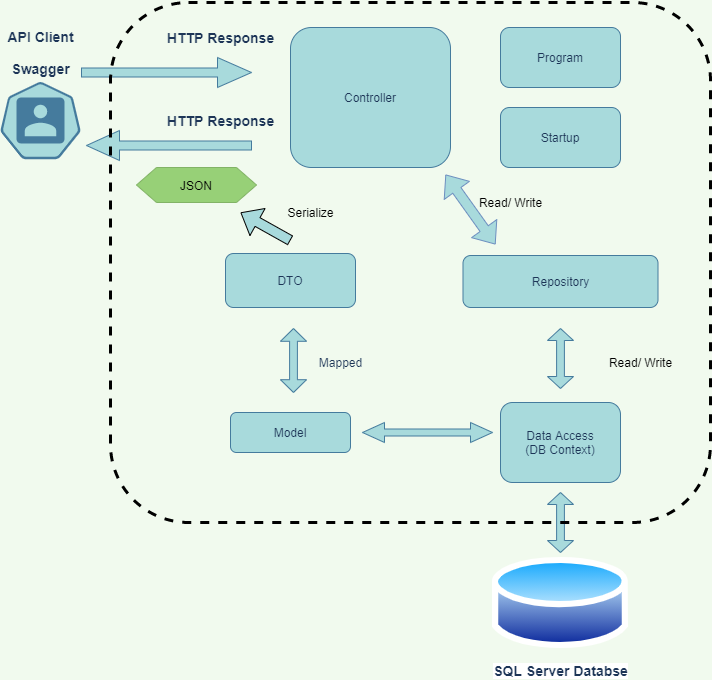

The diagram above was exported from draw.io. Its source (the exported page's mxGraphModel, read from the mxfile embedded in the PNG):
<mxGraphModel dx="1422" dy="777" grid="1" gridSize="10" guides="1" tooltips="1" connect="1" arrows="1" fold="1" page="1" pageScale="1" pageWidth="217" pageHeight="372" background="#F1FAEE" math="0" shadow="0">
  <root>
    <mxCell id="0" />
    <mxCell id="1" parent="0" />
    <mxCell id="YG9qMO2lfhQ1xVnwsHSE-5" value="" style="html=1;dashed=0;whitespace=wrap;fillColor=#A8DADC;strokeColor=#457B9D;points=[[0.005,0.63,0],[0.1,0.2,0],[0.9,0.2,0],[0.5,0,0],[0.995,0.63,0],[0.72,0.99,0],[0.5,1,0],[0.28,0.99,0]];shape=mxgraph.kubernetes.icon;prIcon=user;fontColor=#1D3557;" parent="1" vertex="1">
      <mxGeometry x="88" y="37" width="80" height="240" as="geometry" />
    </mxCell>
    <mxCell id="YG9qMO2lfhQ1xVnwsHSE-8" value="&lt;b style=&quot;font-size: 14px&quot;&gt;API Client&lt;br&gt;&lt;br&gt;Swagger&lt;/b&gt;" style="text;html=1;align=center;verticalAlign=middle;resizable=0;points=[];autosize=1;strokeColor=none;fillColor=none;fontColor=#1D3557;" parent="1" vertex="1">
      <mxGeometry x="88" y="64" width="80" height="50" as="geometry" />
    </mxCell>
    <mxCell id="YG9qMO2lfhQ1xVnwsHSE-9" value="Controller" style="rounded=1;whiteSpace=wrap;html=1;fillColor=#A8DADC;strokeColor=#457B9D;fontColor=#1D3557;" parent="1" vertex="1">
      <mxGeometry x="378" y="64" width="160" height="140" as="geometry" />
    </mxCell>
    <mxCell id="YG9qMO2lfhQ1xVnwsHSE-10" value="Program" style="rounded=1;whiteSpace=wrap;html=1;fillColor=#A8DADC;strokeColor=#457B9D;fontColor=#1D3557;" parent="1" vertex="1">
      <mxGeometry x="588" y="64" width="120" height="60" as="geometry" />
    </mxCell>
    <mxCell id="YG9qMO2lfhQ1xVnwsHSE-11" value="Startup" style="rounded=1;whiteSpace=wrap;html=1;fillColor=#A8DADC;strokeColor=#457B9D;fontColor=#1D3557;" parent="1" vertex="1">
      <mxGeometry x="588" y="144" width="120" height="60" as="geometry" />
    </mxCell>
    <mxCell id="YG9qMO2lfhQ1xVnwsHSE-12" value="Repository" style="rounded=1;whiteSpace=wrap;html=1;fillColor=#A8DADC;strokeColor=#457B9D;fontColor=#1D3557;" parent="1" vertex="1">
      <mxGeometry x="550.5" y="292" width="195" height="52" as="geometry" />
    </mxCell>
    <mxCell id="YG9qMO2lfhQ1xVnwsHSE-13" value="Model" style="rounded=1;whiteSpace=wrap;html=1;fillColor=#A8DADC;strokeColor=#457B9D;fontColor=#1D3557;" parent="1" vertex="1">
      <mxGeometry x="318" y="449" width="120" height="40" as="geometry" />
    </mxCell>
    <mxCell id="YG9qMO2lfhQ1xVnwsHSE-14" value="Data Access&lt;br&gt;(DB Context)" style="rounded=1;whiteSpace=wrap;html=1;fillColor=#A8DADC;strokeColor=#457B9D;fontColor=#1D3557;" parent="1" vertex="1">
      <mxGeometry x="588" y="439" width="120" height="80" as="geometry" />
    </mxCell>
    <mxCell id="YG9qMO2lfhQ1xVnwsHSE-15" value="DTO" style="rounded=1;whiteSpace=wrap;html=1;fillColor=#A8DADC;strokeColor=#457B9D;fontColor=#1D3557;" parent="1" vertex="1">
      <mxGeometry x="313" y="290" width="130" height="54" as="geometry" />
    </mxCell>
    <mxCell id="YG9qMO2lfhQ1xVnwsHSE-16" value="JSON" style="shape=hexagon;perimeter=hexagonPerimeter2;whiteSpace=wrap;html=1;fixedSize=1;strokeColor=#82b366;fillColor=#97D077;" parent="1" vertex="1">
      <mxGeometry x="224" y="204" width="120" height="35" as="geometry" />
    </mxCell>
    <mxCell id="YG9qMO2lfhQ1xVnwsHSE-21" value="" style="shape=singleArrow;whiteSpace=wrap;html=1;fillColor=#A8DADC;strokeColor=#457B9D;fontColor=#1D3557;" parent="1" vertex="1">
      <mxGeometry x="169" y="94" width="170" height="30" as="geometry" />
    </mxCell>
    <mxCell id="YG9qMO2lfhQ1xVnwsHSE-22" value="" style="shape=singleArrow;direction=west;whiteSpace=wrap;html=1;fillColor=#A8DADC;strokeColor=#457B9D;fontColor=#1D3557;" parent="1" vertex="1">
      <mxGeometry x="174" y="167" width="165" height="30" as="geometry" />
    </mxCell>
    <mxCell id="YG9qMO2lfhQ1xVnwsHSE-23" value="&lt;b&gt;&lt;font style=&quot;font-size: 14px&quot;&gt;HTTP Response&lt;/font&gt;&lt;/b&gt;" style="text;html=1;align=center;verticalAlign=middle;resizable=0;points=[];autosize=1;strokeColor=none;fillColor=none;fontColor=#1D3557;" parent="1" vertex="1">
      <mxGeometry x="248" y="64" width="120" height="20" as="geometry" />
    </mxCell>
    <mxCell id="YG9qMO2lfhQ1xVnwsHSE-24" value="&lt;b&gt;&lt;font style=&quot;font-size: 14px&quot;&gt;HTTP Response&lt;/font&gt;&lt;/b&gt;" style="text;html=1;align=center;verticalAlign=middle;resizable=0;points=[];autosize=1;strokeColor=none;fillColor=none;fontColor=#1D3557;" parent="1" vertex="1">
      <mxGeometry x="248" y="147" width="120" height="20" as="geometry" />
    </mxCell>
    <mxCell id="YG9qMO2lfhQ1xVnwsHSE-30" value="" style="html=1;shadow=0;dashed=0;align=center;verticalAlign=middle;shape=mxgraph.arrows2.twoWayArrow;dy=0.65;dx=22;strokeColor=#457B9D;fillColor=#A8DADC;fontColor=#1D3557;portConstraintRotation=1;" parent="1" vertex="1">
      <mxGeometry x="450" y="459" width="130" height="20" as="geometry" />
    </mxCell>
    <mxCell id="YG9qMO2lfhQ1xVnwsHSE-35" value="" style="shape=doubleArrow;direction=south;whiteSpace=wrap;html=1;rounded=0;sketch=0;fontColor=#1D3557;strokeColor=#457B9D;fillColor=#A8DADC;" parent="1" vertex="1">
      <mxGeometry x="368" y="365" width="26" height="64" as="geometry" />
    </mxCell>
    <mxCell id="YG9qMO2lfhQ1xVnwsHSE-38" value="" style="shape=doubleArrow;direction=south;whiteSpace=wrap;html=1;rounded=0;sketch=0;fontColor=#1D3557;strokeColor=#457B9D;fillColor=#A8DADC;" parent="1" vertex="1">
      <mxGeometry x="635" y="529" width="26" height="60" as="geometry" />
    </mxCell>
    <mxCell id="YG9qMO2lfhQ1xVnwsHSE-39" value="&lt;b&gt;&lt;font style=&quot;font-size: 14px&quot;&gt;SQL Server Databse&lt;/font&gt;&lt;/b&gt;" style="aspect=fixed;perimeter=ellipsePerimeter;html=1;align=center;shadow=0;dashed=0;spacingTop=3;image;image=img/lib/active_directory/database.svg;rounded=0;sketch=0;fontColor=#1D3557;strokeColor=#457B9D;fillColor=#A8DADC;" parent="1" vertex="1">
      <mxGeometry x="580" y="589" width="136" height="100.64" as="geometry" />
    </mxCell>
    <mxCell id="YG9qMO2lfhQ1xVnwsHSE-40" value="Mapped" style="text;html=1;align=center;verticalAlign=middle;resizable=0;points=[];autosize=1;strokeColor=none;fillColor=none;fontColor=#1D3557;" parent="1" vertex="1">
      <mxGeometry x="398" y="389" width="60" height="20" as="geometry" />
    </mxCell>
    <mxCell id="YG9qMO2lfhQ1xVnwsHSE-41" value="" style="shape=doubleArrow;direction=south;whiteSpace=wrap;html=1;rounded=0;sketch=0;fontColor=#1D3557;strokeColor=#457B9D;fillColor=#A8DADC;" parent="1" vertex="1">
      <mxGeometry x="635" y="365" width="26" height="60" as="geometry" />
    </mxCell>
    <mxCell id="IYbelBQ7KI5Il3a_sCGC-1" value="Read/ Write" style="text;html=1;align=center;verticalAlign=middle;resizable=0;points=[];autosize=1;strokeColor=none;fillColor=none;" vertex="1" parent="1">
      <mxGeometry x="688" y="389" width="80" height="20" as="geometry" />
    </mxCell>
    <mxCell id="IYbelBQ7KI5Il3a_sCGC-6" value="Read/ Write" style="text;html=1;align=center;verticalAlign=middle;resizable=0;points=[];autosize=1;strokeColor=none;fillColor=none;" vertex="1" parent="1">
      <mxGeometry x="558" y="229" width="80" height="20" as="geometry" />
    </mxCell>
    <mxCell id="IYbelBQ7KI5Il3a_sCGC-10" value="" style="shape=flexArrow;endArrow=classic;startArrow=classic;html=1;strokeColor=#6c8ebf;fillColor=#A8DADC;" edge="1" parent="1">
      <mxGeometry width="100" height="100" relative="1" as="geometry">
        <mxPoint x="583" y="281" as="sourcePoint" />
        <mxPoint x="533" y="211" as="targetPoint" />
      </mxGeometry>
    </mxCell>
    <mxCell id="IYbelBQ7KI5Il3a_sCGC-11" value="" style="shape=flexArrow;endArrow=classic;html=1;fillColor=#A8DADC;" edge="1" parent="1">
      <mxGeometry width="50" height="50" relative="1" as="geometry">
        <mxPoint x="378" y="277" as="sourcePoint" />
        <mxPoint x="328" y="249" as="targetPoint" />
      </mxGeometry>
    </mxCell>
    <mxCell id="IYbelBQ7KI5Il3a_sCGC-12" value="Serialize" style="text;html=1;align=center;verticalAlign=middle;resizable=0;points=[];autosize=1;strokeColor=none;fillColor=none;" vertex="1" parent="1">
      <mxGeometry x="368" y="239" width="60" height="20" as="geometry" />
    </mxCell>
    <mxCell id="IYbelBQ7KI5Il3a_sCGC-14" value="" style="rounded=1;whiteSpace=wrap;html=1;fillColor=none;dashed=1;strokeWidth=3;" vertex="1" parent="1">
      <mxGeometry x="198" y="39" width="600" height="520" as="geometry" />
    </mxCell>
  </root>
</mxGraphModel>